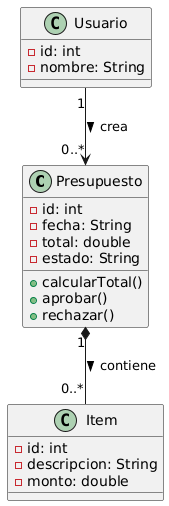

The diagram above was rendered by PlantUML. Its source (embedded in the PNG):
@startuml
class Presupuesto {
  - id: int
  - fecha: String
  - total: double
  - estado: String
  + calcularTotal()
  + aprobar()
  + rechazar()
}

class Item {
  - id: int
  - descripcion: String
  - monto: double
}

class Usuario {
  - id: int
  - nombre: String
}

Usuario "1" --> "0..*" Presupuesto : crea >
Presupuesto "1" *-- "0..*" Item : contiene >
@enduml